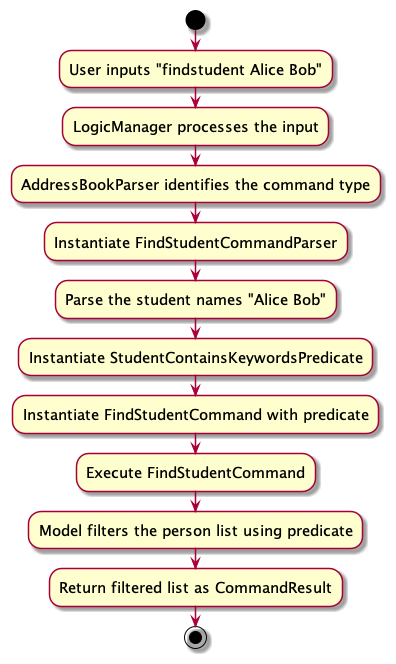

The diagram above was rendered by PlantUML. Its source (embedded in the PNG):
@startuml
skin rose
skinparam ActivityFontSize 15
skinparam ArrowFontSize 12

start

:User inputs "findstudent Alice Bob";

:LogicManager processes the input;

:AddressBookParser identifies the command type;

:Instantiate FindStudentCommandParser;

:Parse the student names "Alice Bob";

:Instantiate StudentContainsKeywordsPredicate;

:Instantiate FindStudentCommand with predicate;

:Execute FindStudentCommand;

:Model filters the person list using predicate;

:Return filtered list as CommandResult;

stop

@enduml